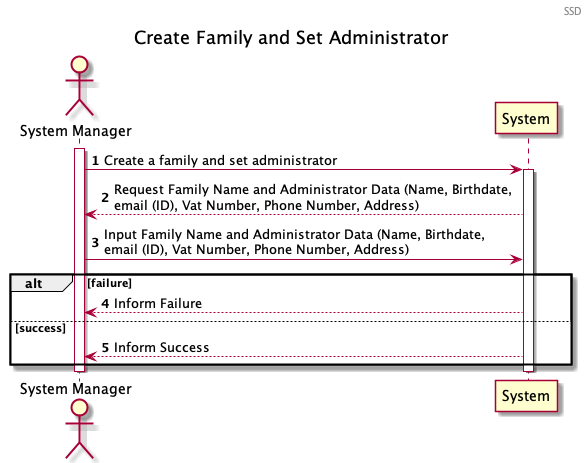

The diagram above was rendered by PlantUML. Its source (embedded in the PNG):
@startuml

header SSD
title Create Family and Set Administrator
autonumber
actor "System Manager" as Actor
participant "System" as System
activate Actor
Actor -> System : Create a family and set administrator
activate System
System --> Actor : Request Family Name and Administrator Data (Name, Birthdate, \nemail (ID), Vat Number, Phone Number, Address)  
Actor -> System : Input Family Name and Administrator Data (Name, Birthdate, \nemail (ID), Vat Number, Phone Number, Address)
alt failure
System --> Actor : Inform Failure
else success 
System --> Actor : Inform Success
end
deactivate System
deactivate Actor
@enduml